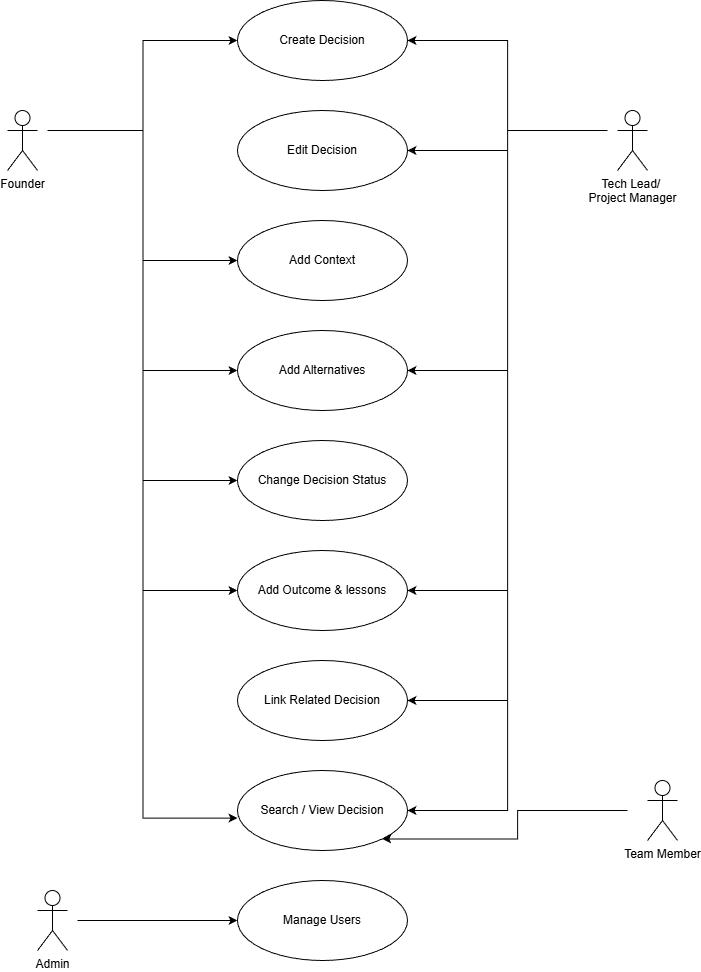

The diagram above was exported from draw.io. Its source (the exported page's mxGraphModel, read from the mxfile embedded in the PNG):
<mxGraphModel dx="1379" dy="752" grid="1" gridSize="10" guides="1" tooltips="1" connect="1" arrows="1" fold="1" page="1" pageScale="1" pageWidth="850" pageHeight="1100" math="0" shadow="0">
  <root>
    <mxCell id="0" />
    <mxCell id="1" parent="0" />
    <mxCell id="23G4ign6JfX0ITtyP5aZ-13" edge="1" parent="1" style="edgeStyle=orthogonalEdgeStyle;rounded=0;orthogonalLoop=1;jettySize=auto;html=1;entryX=0;entryY=0.5;entryDx=0;entryDy=0;" target="23G4ign6JfX0ITtyP5aZ-3">
      <mxGeometry relative="1" as="geometry">
        <mxPoint x="140" y="160" as="sourcePoint" />
      </mxGeometry>
    </mxCell>
    <mxCell id="23G4ign6JfX0ITtyP5aZ-14" edge="1" parent="1" style="edgeStyle=orthogonalEdgeStyle;rounded=0;orthogonalLoop=1;jettySize=auto;html=1;entryX=0;entryY=0.5;entryDx=0;entryDy=0;" target="23G4ign6JfX0ITtyP5aZ-5">
      <mxGeometry relative="1" as="geometry">
        <mxPoint x="140" y="160" as="sourcePoint" />
      </mxGeometry>
    </mxCell>
    <mxCell id="23G4ign6JfX0ITtyP5aZ-16" edge="1" parent="1" style="edgeStyle=orthogonalEdgeStyle;rounded=0;orthogonalLoop=1;jettySize=auto;html=1;entryX=0;entryY=0.5;entryDx=0;entryDy=0;" target="23G4ign6JfX0ITtyP5aZ-6">
      <mxGeometry relative="1" as="geometry">
        <mxPoint x="140" y="160" as="sourcePoint" />
      </mxGeometry>
    </mxCell>
    <mxCell id="23G4ign6JfX0ITtyP5aZ-17" edge="1" parent="1" style="edgeStyle=orthogonalEdgeStyle;rounded=0;orthogonalLoop=1;jettySize=auto;html=1;entryX=0;entryY=0.5;entryDx=0;entryDy=0;" target="23G4ign6JfX0ITtyP5aZ-7">
      <mxGeometry relative="1" as="geometry">
        <mxPoint x="140" y="160" as="sourcePoint" />
      </mxGeometry>
    </mxCell>
    <mxCell id="23G4ign6JfX0ITtyP5aZ-18" edge="1" parent="1" style="edgeStyle=orthogonalEdgeStyle;rounded=0;orthogonalLoop=1;jettySize=auto;html=1;entryX=0;entryY=0.5;entryDx=0;entryDy=0;" target="23G4ign6JfX0ITtyP5aZ-8">
      <mxGeometry relative="1" as="geometry">
        <mxPoint x="140" y="160" as="sourcePoint" />
      </mxGeometry>
    </mxCell>
    <mxCell id="23G4ign6JfX0ITtyP5aZ-1" parent="1" style="shape=umlActor;verticalLabelPosition=bottom;verticalAlign=top;html=1;outlineConnect=0;" value="Founder" vertex="1">
      <mxGeometry height="60" width="30" x="100" y="140" as="geometry" />
    </mxCell>
    <mxCell id="23G4ign6JfX0ITtyP5aZ-3" parent="1" style="ellipse;whiteSpace=wrap;html=1;" value="Create Decision" vertex="1">
      <mxGeometry height="80" width="170" x="330" y="30" as="geometry" />
    </mxCell>
    <mxCell id="23G4ign6JfX0ITtyP5aZ-4" parent="1" style="ellipse;whiteSpace=wrap;html=1;" value="Edit Decision" vertex="1">
      <mxGeometry height="80" width="170" x="330" y="140" as="geometry" />
    </mxCell>
    <mxCell id="23G4ign6JfX0ITtyP5aZ-5" parent="1" style="ellipse;whiteSpace=wrap;html=1;" value="Add Context" vertex="1">
      <mxGeometry height="80" width="170" x="330" y="250" as="geometry" />
    </mxCell>
    <mxCell id="23G4ign6JfX0ITtyP5aZ-6" parent="1" style="ellipse;whiteSpace=wrap;html=1;" value="Add Alternatives" vertex="1">
      <mxGeometry height="80" width="170" x="330" y="360" as="geometry" />
    </mxCell>
    <mxCell id="23G4ign6JfX0ITtyP5aZ-7" parent="1" style="ellipse;whiteSpace=wrap;html=1;" value="Change Decision Status" vertex="1">
      <mxGeometry height="80" width="170" x="330" y="470" as="geometry" />
    </mxCell>
    <mxCell id="23G4ign6JfX0ITtyP5aZ-8" parent="1" style="ellipse;whiteSpace=wrap;html=1;" value="Add Outcome &amp;amp; lessons" vertex="1">
      <mxGeometry height="80" width="170" x="330" y="580" as="geometry" />
    </mxCell>
    <mxCell id="23G4ign6JfX0ITtyP5aZ-9" parent="1" style="ellipse;whiteSpace=wrap;html=1;" value="Link Related Decision" vertex="1">
      <mxGeometry height="80" width="170" x="330" y="690" as="geometry" />
    </mxCell>
    <mxCell id="23G4ign6JfX0ITtyP5aZ-10" parent="1" style="ellipse;whiteSpace=wrap;html=1;" value="Search / View Decision" vertex="1">
      <mxGeometry height="80" width="170" x="330" y="800" as="geometry" />
    </mxCell>
    <mxCell id="23G4ign6JfX0ITtyP5aZ-12" parent="1" style="ellipse;whiteSpace=wrap;html=1;" value="Manage Users" vertex="1">
      <mxGeometry height="80" width="170" x="330" y="910" as="geometry" />
    </mxCell>
    <mxCell id="23G4ign6JfX0ITtyP5aZ-19" edge="1" parent="1" style="edgeStyle=orthogonalEdgeStyle;rounded=0;orthogonalLoop=1;jettySize=auto;html=1;entryX=0;entryY=0.595;entryDx=0;entryDy=0;entryPerimeter=0;" target="23G4ign6JfX0ITtyP5aZ-10">
      <mxGeometry relative="1" as="geometry">
        <mxPoint x="140" y="160" as="sourcePoint" />
      </mxGeometry>
    </mxCell>
    <mxCell id="23G4ign6JfX0ITtyP5aZ-22" edge="1" parent="1" style="edgeStyle=orthogonalEdgeStyle;rounded=0;orthogonalLoop=1;jettySize=auto;html=1;entryX=0;entryY=0.5;entryDx=0;entryDy=0;" target="23G4ign6JfX0ITtyP5aZ-12">
      <mxGeometry relative="1" as="geometry">
        <mxPoint x="170" y="950" as="sourcePoint" />
      </mxGeometry>
    </mxCell>
    <mxCell id="23G4ign6JfX0ITtyP5aZ-20" parent="1" style="shape=umlActor;verticalLabelPosition=bottom;verticalAlign=top;html=1;outlineConnect=0;" value="Admin" vertex="1">
      <mxGeometry height="60" width="30" x="130" y="920" as="geometry" />
    </mxCell>
    <mxCell id="23G4ign6JfX0ITtyP5aZ-24" edge="1" parent="1" style="edgeStyle=orthogonalEdgeStyle;rounded=0;orthogonalLoop=1;jettySize=auto;html=1;entryX=1;entryY=0.5;entryDx=0;entryDy=0;" target="23G4ign6JfX0ITtyP5aZ-3">
      <mxGeometry relative="1" as="geometry">
        <mxPoint x="700" y="160" as="sourcePoint" />
      </mxGeometry>
    </mxCell>
    <mxCell id="23G4ign6JfX0ITtyP5aZ-25" edge="1" parent="1" style="edgeStyle=orthogonalEdgeStyle;rounded=0;orthogonalLoop=1;jettySize=auto;html=1;entryX=1;entryY=0.5;entryDx=0;entryDy=0;" target="23G4ign6JfX0ITtyP5aZ-4">
      <mxGeometry relative="1" as="geometry">
        <mxPoint x="700" y="160" as="sourcePoint" />
      </mxGeometry>
    </mxCell>
    <mxCell id="23G4ign6JfX0ITtyP5aZ-26" edge="1" parent="1" style="edgeStyle=orthogonalEdgeStyle;rounded=0;orthogonalLoop=1;jettySize=auto;html=1;entryX=1;entryY=0.5;entryDx=0;entryDy=0;" target="23G4ign6JfX0ITtyP5aZ-6">
      <mxGeometry relative="1" as="geometry">
        <mxPoint x="700" y="160" as="sourcePoint" />
      </mxGeometry>
    </mxCell>
    <mxCell id="23G4ign6JfX0ITtyP5aZ-27" edge="1" parent="1" style="edgeStyle=orthogonalEdgeStyle;rounded=0;orthogonalLoop=1;jettySize=auto;html=1;entryX=1;entryY=0.5;entryDx=0;entryDy=0;" target="23G4ign6JfX0ITtyP5aZ-8">
      <mxGeometry relative="1" as="geometry">
        <mxPoint x="700" y="160" as="sourcePoint" />
      </mxGeometry>
    </mxCell>
    <mxCell id="23G4ign6JfX0ITtyP5aZ-28" edge="1" parent="1" style="edgeStyle=orthogonalEdgeStyle;rounded=0;orthogonalLoop=1;jettySize=auto;html=1;entryX=1;entryY=0.5;entryDx=0;entryDy=0;" target="23G4ign6JfX0ITtyP5aZ-9">
      <mxGeometry relative="1" as="geometry">
        <mxPoint x="700" y="160" as="sourcePoint" />
      </mxGeometry>
    </mxCell>
    <mxCell id="23G4ign6JfX0ITtyP5aZ-29" edge="1" parent="1" style="edgeStyle=orthogonalEdgeStyle;rounded=0;orthogonalLoop=1;jettySize=auto;html=1;entryX=1;entryY=0.5;entryDx=0;entryDy=0;" target="23G4ign6JfX0ITtyP5aZ-10">
      <mxGeometry relative="1" as="geometry">
        <mxPoint x="700" y="160" as="sourcePoint" />
      </mxGeometry>
    </mxCell>
    <mxCell id="23G4ign6JfX0ITtyP5aZ-23" parent="1" style="shape=umlActor;verticalLabelPosition=bottom;verticalAlign=top;html=1;outlineConnect=0;" value="Tech Lead/&amp;nbsp;&lt;div&gt;Project Manager&lt;/div&gt;" vertex="1">
      <mxGeometry height="60" width="30" x="710" y="140" as="geometry" />
    </mxCell>
    <mxCell id="23G4ign6JfX0ITtyP5aZ-31" edge="1" parent="1" style="edgeStyle=orthogonalEdgeStyle;rounded=0;orthogonalLoop=1;jettySize=auto;html=1;entryX=1;entryY=1;entryDx=0;entryDy=0;" target="23G4ign6JfX0ITtyP5aZ-10">
      <mxGeometry relative="1" as="geometry">
        <mxPoint x="720" y="840" as="sourcePoint" />
      </mxGeometry>
    </mxCell>
    <mxCell id="23G4ign6JfX0ITtyP5aZ-30" parent="1" style="shape=umlActor;verticalLabelPosition=bottom;verticalAlign=top;html=1;outlineConnect=0;" value="Team Member" vertex="1">
      <mxGeometry height="60" width="30" x="740" y="810" as="geometry" />
    </mxCell>
  </root>
</mxGraphModel>